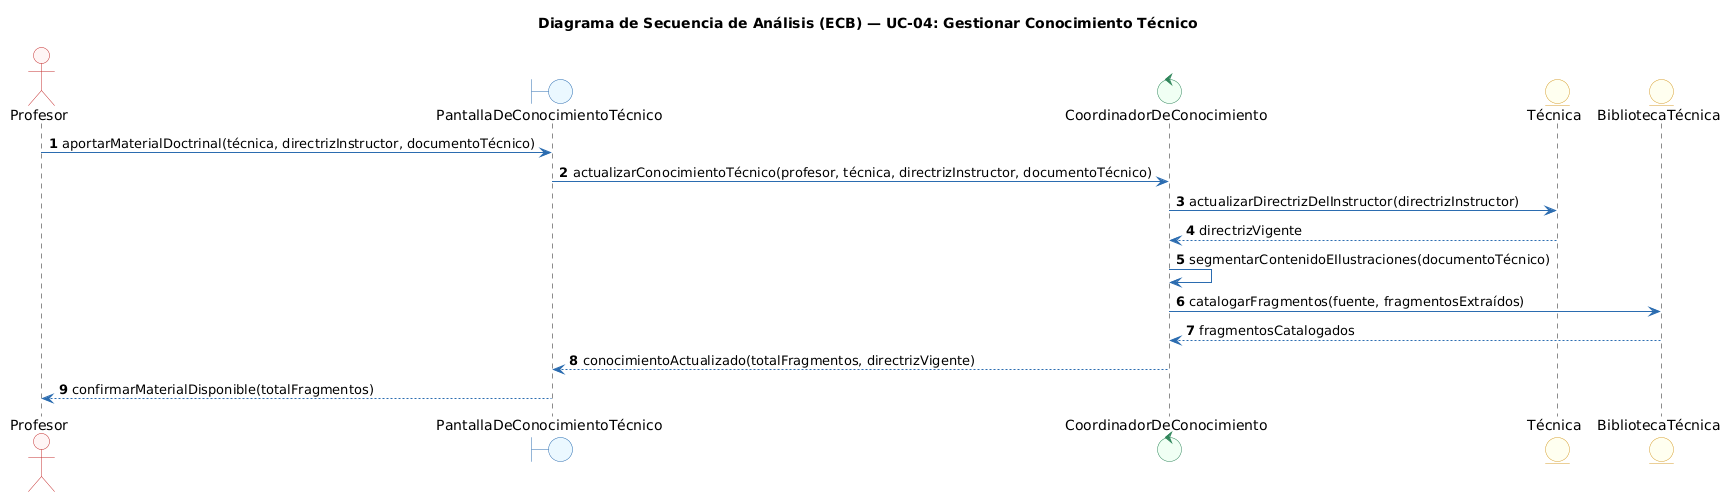

The diagram above was rendered by PlantUML. Its source (embedded in the PNG):
@startuml
title Diagrama de Secuencia de Análisis (ECB) — UC-04: Gestionar Conocimiento Técnico
autonumber
skinparam shadowing false
skinparam monochrome false
skinparam defaultFontName Arial
skinparam roundcorner 6
skinparam ArrowColor #2B6CB0
skinparam ActorBorderColor #C53030
skinparam ActorBackgroundColor #FFF5F5
skinparam BoundaryBorderColor #2B6CB0
skinparam BoundaryBackgroundColor #EBF8FF
skinparam ControlBorderColor #2F855A
skinparam ControlBackgroundColor #F0FFF4
skinparam EntityBorderColor #D69E2E
skinparam EntityBackgroundColor #FFFFF0
skinparam UsecaseBorderColor #2B6CB0
skinparam UsecaseBackgroundColor #F7FAFC

actor "Profesor" as PR
boundary "PantallaDeConocimientoTécnico" as B1
control "CoordinadorDeConocimiento" as C1
entity "Técnica" as E1
entity "BibliotecaTécnica" as E2

PR -> B1 : aportarMaterialDoctrinal(técnica, directrizInstructor, documentoTécnico)
B1 -> C1 : actualizarConocimientoTécnico(profesor, técnica, directrizInstructor, documentoTécnico)
C1 -> E1 : actualizarDirectrizDelInstructor(directrizInstructor)
E1 --> C1 : directrizVigente
C1 -> C1 : segmentarContenidoEIlustraciones(documentoTécnico)
C1 -> E2 : catalogarFragmentos(fuente, fragmentosExtraídos)
E2 --> C1 : fragmentosCatalogados
C1 --> B1 : conocimientoActualizado(totalFragmentos, directrizVigente)
B1 --> PR : confirmarMaterialDisponible(totalFragmentos)
@enduml